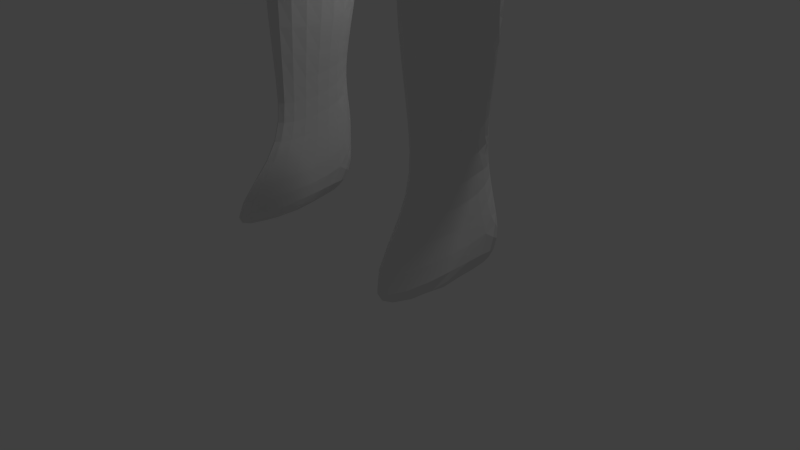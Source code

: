 # Source: maincharacter2.blend  (saved by Blender 2.75.0; exported with 4.5.12 LTS)
import bpy
from mathutils import Matrix  # noqa: F401  (used for matrix-valued properties, if any)

bpy.ops.wm.read_factory_settings(use_empty=True)
scene = bpy.context.scene
scene.name = 'Scene'

# ---- collections
col_collection_1 = bpy.data.collections.new('Collection 1'); scene.collection.children.link(col_collection_1)
col_collection_2 = bpy.data.collections.new('Collection 2'); scene.collection.children.link(col_collection_2)
col_collection_2.hide_render = True
col_collection_2.hide_viewport = True

# ---- world
world_world = bpy.data.worlds.new('World'); scene.world = world_world
world_world.color = (0.05088, 0.05088, 0.05088)
world_world.use_sun_shadow = False
world_world.sun_shadow_jitter_overblur = 0.0
world_world.cycles.sampling_method = 'MANUAL'
world_world.cycles.sample_map_resolution = 256

# ---- cameras
cam_camera = bpy.data.cameras.new('Camera')
cam_camera.clip_end = 100.0
cam_camera.lens = 35.0
cam_camera.sensor_width = 32.0
cam_camera.sensor_height = 18.0
cam_camera.ortho_scale = 7.314
cam_camera.dof.focus_distance = 0.0
cam_camera.dof.aperture_fstop = 128.0

# ---- lights
light_lamp = bpy.data.lights.new('Lamp', 'POINT')
light_lamp.transmission_factor = 0.0
light_lamp.cutoff_distance = 30.0
light_lamp.energy = 100.0
light_lamp.shadow_buffer_clip_start = 1.001
light_lamp.shadow_soft_size = 0.1
light_lamp.shadow_maximum_resolution = 0.006
light_lamp.use_absolute_resolution = True
light_lamp.cycles.use_multiple_importance_sampling = False

# ---- meshes
me_plane = bpy.data.meshes.new('Plane')
me_plane.from_pydata([(1.261, 0.2513, 0.9437), (1.399, 1.039, 0.5964), (0.0, 0.2513, 1.317), (0.0, 1.039, 1.031), (1.03, -1.576, -1.939e-07), (0.0, -1.576, 1.082), (1.139, -2.204, -2.508e-07), (0.0, -2.204, 1.095), (1.211, -2.795, -3.044e-07), (0.0, -2.795, 1.09), (1.501, -3.882, -4.028e-07), (0.0, -3.821, 1.012), (0.0, -5.004, 0.6445), (0.569, 0.2513, 1.329), (0.569, 1.039, 0.8151), (0.5449, -1.576, 0.9751), (0.5896, -2.204, 0.8761), (0.6194, -2.795, 0.8109), (0.5746, -3.821, 0.7818), (0.2381, -4.871, 0.6875), (1.778, -5.149, -5.177e-07), (0.3105, -5.741, -5.714e-07), (1.49, -6.678, -7.001e-07), (0.72, -6.988, -7.282e-07), (1.55, -7.354, -7.614e-07), (0.7803, -7.664, -7.895e-07), (1.717, -8.48, -8.635e-07), (0.5092, -8.686, -8.822e-07), (1.467, -10.25, -1.024e-06), (0.9472, -10.23, -1.022e-06), (1.446, -11.09, -1.1e-06), (0.9263, -11.06, -1.098e-06), (1.03, -1.576, -1.939e-07), (1.6, -0.2088, 0.6026), (1.706, 1.064, -2.594e-08), (1.11, 1.394, 3.934e-09), (0.5482, 1.582, 2.095e-08), (0.0, 1.498, 0.6482), (0.569, 2.041, 6.255e-08), (0.0, 1.749, 0.3028), (0.7985, 2.875, 1.382e-07), (0.0, 2.583, 0.9492), (0.5899, 3.376, 1.836e-07), (0.0, 3.132, 0.7745), (0.0, 3.605, 2.044e-07), (0.0, 3.5, 0.5131), (1.863, -12.2, -1.147e-06), (0.8439, -12.09, -1.19e-06), (2.459, 0.5112, -4.656e-09), (2.179, 0.9425, -2.902e-08), (2.218, -1.143, -1.546e-07), (2.884, -0.8908, -1.317e-07), (2.561, -1.747, -2.093e-07), (3.333, -1.455, -1.829e-07), (3.648, -3.239, -3.446e-07), (4.04, -3.091, -3.312e-07), (0.8289, 0.2513, 1.234), (0.8669, -1.589, 0.779), (0.8642, -2.204, 0.5534), (0.9153, -2.795, 0.4301), (0.8695, -4.377, 0.3509), (0.8289, 1.039, 0.7042), (1.045, -5.445, 0.7872), (1.105, -6.833, 0.8273), (1.165, -7.509, 0.6336), (1.113, -8.583, 0.8795), (1.207, -10.24, 0.668), (1.186, -11.08, 0.7097), (0.8289, 1.488, 1.244e-08), (1.447, -12.29, 2.754), (1.653, 0.4278, 0.6577), (2.364, 0.7565, -1.813e-08), (1.988, 1.033, -2.878e-08), (2.029, 0.1512, 0.5637), (2.551, -1.017, 0.2158), (2.671, -0.1898, -6.82e-08), (1.909, -0.6758, 0.3013), (2.947, -1.601, 0.312), (3.109, -1.173, -1.573e-07), (2.39, -1.445, -1.82e-07), (3.844, -3.165, -3.379e-07), (3.686, -2.273, -2.57e-07), (3.105, -2.493, -2.77e-07), (3.396, -2.383, 0.216), (2.749, -1.309, 0.1678), (2.29, -0.4328, 0.4128), (2.009, 0.5922, 0.4654), (0.2845, 1.895, 0.417), (0.5337, 2.729, 0.706), (0.0, 2.166, 0.7756), (0.8173, 2.458, 0.04481), (0.2949, 3.23, 0.6116), (0.0, 2.833, 0.8169), (0.6942, 3.125, 1.609e-07), (0.5053, 2.979, 0.6153), (0.4323, 2.312, 0.7575), (1.296, 0.1778, -0.9814), (1.072, -1.595, -0.516), (1.177, -2.204, -0.516), (1.248, -2.778, -0.516), (1.529, -3.832, -0.516), (0.0, -4.921, -0.4842), (0.3037, -4.792, -0.5603), (1.798, -5.062, -0.516), (0.3739, -5.636, -0.516), (0.3739, -5.636, -0.516), (1.518, -6.545, -0.516), (0.7712, -6.846, -0.516), (1.577, -7.201, -0.516), (0.8297, -7.502, -0.516), (1.738, -8.294, -0.516), (0.5667, -8.493, -0.516), (1.496, -10.01, -0.516), (0.9916, -9.991, -0.516), (1.475, -10.82, -0.516), (0.9714, -10.8, -0.516), (1.072, -1.595, -0.516), (1.625, -0.2686, 0.06861), (1.728, 0.9666, -0.516), (1.149, 1.286, -0.516), (0.6045, 1.469, -0.516), (0.6247, 1.914, -0.4593), (0.8473, 2.755, -0.507), (0.645, 3.209, -0.5088), (0.0, 3.489, -0.516), (1.88, -11.9, -0.516), (0.8915, -11.79, -0.516), (2.458, 0.4299, -0.516), (2.094, 0.807, -0.516), (2.224, -1.175, -0.516), (2.871, -0.9303, -0.516), (2.558, -1.761, -0.516), (3.306, -1.478, -0.516), (3.612, -3.209, -0.516), (3.992, -3.065, -0.516), (0.8768, 1.377, -0.516), (2.366, 0.6679, -0.516), (2.001, 0.9363, -0.516), (2.664, -0.2502, -0.516), (1.925, -0.7217, -0.2237), (3.089, -1.204, -0.516), (2.391, -1.468, -0.516), (3.649, -2.271, -0.516), (3.085, -2.485, -0.516), (0.7461, 2.966, -0.516), (0.0, 0.1778, -1.077), (0.0, -1.595, -0.8114), (0.0, -2.204, -0.8967), (0.0, -2.778, -1.031), (0.0, -3.832, -1.141), (0.7289, 2.167, -0.5312), (0.8363, 2.389, -0.5909), (0.0, 1.469, -0.516), (0.0, 1.914, -0.714), (0.0, 2.105, -0.8513), (0.0, 2.675, -0.8513), (0.0, 3.018, -0.8513), (0.0, 2.283, -0.8513), (0.0, 2.44, -0.8513), (0.0, 2.847, -0.8513), (1.625, -0.2686, -0.5494), (1.728, 0.9666, -0.516), (1.149, 1.286, -0.516), (0.6045, 1.469, -0.516), (0.8768, 1.377, -0.516), (0.0, 1.469, -0.7663), (0.8768, 1.377, -0.516), (0.0, 0.9666, -1.187), (0.3388, -5.214, -0.5382), (1.658, -5.803, -0.516), (0.5726, -6.241, -0.516), (1.547, -6.873, -0.516), (0.8005, -7.174, -0.516), (1.658, -7.747, -0.516), (0.6982, -7.997, -0.516), (1.617, -9.154, -0.516), (0.7792, -9.242, -0.516), (1.485, -10.42, -0.516), (0.9815, -10.4, -0.516), (1.678, -11.36, -0.516), (0.9314, -11.3, -0.516), (1.663, -4.447, -0.516), (1.386, -11.85, -0.516), (1.223, -10.81, -0.7686), (1.244, -10.0, -0.6827), (1.153, -8.393, -0.8482), (1.203, -7.351, -0.5285), (1.145, -6.695, -0.823), (1.086, -5.349, -0.9803), (0.9162, -4.312, -0.9685), (1.001, -4.83, -1.001), (1.115, -6.022, -0.7985), (1.174, -7.023, -0.6183), (1.178, -7.872, -0.6874), (1.198, -9.198, -0.843), (1.234, -10.41, -0.6253), (1.305, -11.33, -0.7347), (2.561, 0.08983, -0.516), (2.075, -0.9483, -0.3698), (2.98, -1.067, -0.516), (2.474, -1.614, -0.516), (3.478, -1.874, -0.516), (3.349, -2.847, -0.516), (2.768, -0.5903, -0.516), (3.198, -1.341, -0.516), (2.308, -1.321, -0.516), (3.821, -2.668, -0.516), (2.821, -2.123, -0.516), (3.367, -2.378, -0.7078), (3.802, -3.137, -0.516), (2.932, -1.619, -0.8661), (2.042, 0.08065, -0.9737), (1.512, 0.5722, -0.7487), (2.295, -0.486, -0.7835), (2.548, -1.053, -0.6425), (2.74, -1.336, -0.6845), (1.775, -0.4952, -0.3865), (2.093, 0.6983, -0.516), (1.461, -0.04539, -0.7654), (1.777, 0.3264, -0.8389), (2.168, -0.2027, -0.8807), (2.836, -1.478, -0.8451), (2.644, -1.194, -0.5788), (2.421, -0.7693, -0.7066), (3.15, -1.999, -0.8322), (3.585, -2.758, -0.6585), (3.648, -3.239, -3.446e-07), (4.04, -3.091, -3.312e-07), (3.844, -3.165, -3.379e-07), (3.612, -3.209, -0.516), (3.992, -3.065, -0.516), (3.802, -3.137, -0.516), (3.697, -3.602, -0.01592), (4.221, -3.404, -0.01592), (3.959, -3.503, -0.01592), (3.648, -3.562, -0.7072), (4.157, -3.369, -0.7072), (3.903, -3.465, -0.7072), (3.814, -3.992, -0.1848), (4.177, -3.854, -0.1848), (3.996, -3.923, -0.1848), (3.781, -3.963, -0.6633), (4.133, -3.83, -0.6633), (3.957, -3.897, -0.6633), (4.016, -4.321, -0.4669), (0.7985, 2.875, 1.382e-07), (0.6932, 2.249, 0.0224), (0.4268, 1.968, 0.2085), (0.3584, 2.103, 0.5873), (0.6248, 2.385, 0.4012), (0.5258, 2.176, 0.3048)], [(96, 117)], [(56, 0, 1, 61), (13, 2, 5, 15), (15, 5, 7, 16), (16, 7, 9, 17), (17, 9, 11, 18), (59, 17, 18, 60), (58, 16, 17, 59), (57, 15, 16, 58), (56, 13, 15, 57), (2, 13, 14, 3), (63, 23, 25, 64), (64, 25, 27, 65), (65, 27, 29, 66), (66, 29, 31, 67), (1, 0, 33, 70, 34), (37, 36, 38, 247, 87, 39), (61, 1, 35, 68), (1, 34, 35), (3, 14, 36, 37), (95, 249, 90, 40, 88), (94, 93, 42, 91), (43, 91, 42, 44, 45), (67, 31, 47, 69), (86, 73, 48, 71), (85, 76, 50, 74), (84, 79, 52, 77), (83, 82, 54, 80), (30, 67, 69, 46), (14, 61, 68, 36), (28, 66, 67, 30), (26, 65, 66, 28), (24, 64, 65, 26), (22, 63, 64, 24), (60, 18, 19), (0, 56, 57, 4), (4, 57, 58, 6), (6, 58, 59, 8), (8, 59, 60, 10), (18, 11, 12, 19), (13, 56, 61, 14), (10, 60, 62, 20), (60, 19, 21, 62), (0, 4, 32), (0, 32, 33), (81, 83, 80, 55), (53, 77, 83, 81), (77, 52, 82, 83), (78, 84, 77, 53), (51, 74, 84, 78), (74, 50, 79, 84), (75, 85, 74, 51), (48, 73, 85, 75), (73, 33, 76, 85), (72, 86, 71, 49), (34, 70, 86, 72), (70, 33, 73, 86), (92, 94, 91, 43), (41, 88, 94, 92), (88, 40, 93, 94), (89, 95, 88, 41), (39, 87, 248, 95, 89), (51, 78, 140, 199, 130), (8, 10, 100, 99), (27, 25, 109, 174, 111), (52, 79, 141, 200, 131), (71, 48, 127, 136), (26, 28, 112, 175, 110), (44, 42, 123, 124), (21, 19, 102, 168, 104), (72, 49, 128, 137), (53, 81, 142, 201, 132), (29, 27, 111, 176, 113), (35, 34, 118, 119), (54, 82, 143, 202, 133), (30, 46, 125, 179, 114), (28, 30, 114, 177, 112), (47, 31, 115, 180, 126), (75, 51, 130, 203, 138), (31, 29, 113, 178, 115), (49, 71, 136, 128), (68, 35, 119, 135), (20, 22, 106, 169, 103), (76, 33, 117, 139), (38, 36, 120, 121), (34, 72, 137, 118), (4, 6, 98, 97), (19, 12, 101, 102), (78, 53, 132, 204, 140), (93, 40, 122, 144), (10, 20, 103, 181, 100), (22, 24, 108, 171, 106), (79, 50, 129, 205, 141), (48, 75, 138, 197, 127), (6, 8, 99, 98), (25, 23, 107, 172, 109), (50, 76, 139, 198, 129), (81, 55, 134, 206, 142), (36, 68, 135, 120), (24, 26, 110, 173, 108), (82, 52, 131, 207, 143), (42, 93, 144, 123), (225, 206, 134, 209), (224, 207, 131, 210), (196, 180, 115, 183), (195, 178, 113, 184), (194, 176, 111, 185), (193, 174, 109, 186), (192, 172, 107, 187), (191, 170, 105, 188), (98, 99, 148, 147), (99, 100, 149, 148), (97, 98, 147, 146), (101, 149, 100, 189, 102), (121, 120, 152, 153), (151, 150, 157, 158), (123, 144, 159, 156), (120, 135, 164, 163), (152, 120, 163, 165), (135, 119, 162, 164), (119, 118, 161, 162), (162, 161, 167, 165), (96, 116, 146, 145), (102, 189, 190, 168), (189, 100, 181, 190), (20, 62, 63, 22), (106, 187, 191, 169), (187, 107, 170, 191), (171, 192, 187, 106), (108, 186, 192, 171), (186, 109, 172, 192), (173, 193, 186, 108), (110, 185, 193, 173), (185, 111, 174, 193), (175, 194, 185, 110), (112, 184, 194, 175), (184, 113, 176, 194), (177, 195, 184, 112), (114, 183, 195, 177), (183, 115, 178, 195), (179, 196, 183, 114), (125, 182, 196, 179), (182, 126, 180, 196), (190, 181, 103, 188), (168, 190, 188, 104), (223, 203, 130, 214), (222, 205, 129, 214), (221, 204, 132, 210), (139, 117, 160, 216), (220, 216, 160, 211), (219, 217, 127, 211), (33, 32, 116, 96), (136, 127, 217, 161, 118, 137, 128), (218, 219, 211, 160), (212, 161, 217, 219), (197, 220, 211, 127), (138, 213, 220, 197), (213, 139, 216, 220), (200, 221, 210, 131), (141, 215, 221, 200), (215, 140, 204, 221), (199, 222, 214, 130), (140, 215, 222, 199), (215, 141, 205, 222), (198, 223, 214, 129), (139, 213, 223, 198), (213, 138, 203, 223), (201, 224, 210, 132), (142, 208, 224, 201), (208, 143, 207, 224), (202, 225, 209, 133), (143, 208, 225, 202), (208, 142, 206, 225), (163, 164, 166), (162, 165, 163, 166, 164), (54, 133, 229, 226), (133, 209, 231, 229), (80, 54, 226, 228), (209, 134, 230, 231), (134, 55, 227, 230), (55, 80, 228, 227), (231, 230, 236, 237), (226, 229, 235, 232), (227, 228, 234, 233), (229, 231, 237, 235), (230, 227, 233, 236), (228, 226, 232, 234), (236, 233, 239, 242), (234, 232, 238, 240), (237, 236, 242, 243), (232, 235, 241, 238), (233, 234, 240, 239), (235, 237, 243, 241), (69, 47, 126, 182, 125, 46), (238, 241, 244), (239, 240, 244), (241, 243, 244), (242, 239, 244), (240, 238, 244), (243, 242, 244), (161, 212, 96, 145, 167), (118, 96, 161), (161, 96, 212), (33, 96, 218, 160, 117), (96, 212, 219, 218), (124, 123, 156), (40, 90, 245), (245, 90, 151, 122), (95, 248, 250, 246, 90, 249), (150, 151, 90, 246), (87, 247, 38, 246, 250, 248), (122, 151, 158, 155), (122, 40, 245), (144, 122, 155, 159), (150, 121, 154, 157), (121, 153, 154), (121, 150, 246, 38), (169, 191, 188, 103), (62, 21, 23, 63), (23, 21, 105, 170, 107)])
me_plane.use_remesh_preserve_volume = False
me_plane.use_remesh_preserve_attributes = False
me_plane.use_mirror_vertex_groups = False
me_plane.update()
arm_armature = bpy.data.armatures.new('Armature')  # bones are not reproduced

# ---- objects
ob_plane = bpy.data.objects.new('Plane', me_plane)
ob_lamp = bpy.data.objects.new('Lamp', light_lamp)
ob_camera = bpy.data.objects.new('Camera', cam_camera)
ob_armature = bpy.data.objects.new('Armature', arm_armature)

# ---- transforms, parenting, visibility, modifiers, constraints
ob_plane.parent = ob_armature
ob_plane.matrix_parent_inverse = Matrix(((0.1801, 0.0, 0.0, 0.001114), (0.0, 0.1801, 0.0, -0.001344), (0.0, 0.0, 0.1801, -1.467), (0.0, 0.0, 0.0, 1.0)))
ob_plane.location = (0.0, 0.0, 12.25)
ob_plane.rotation_euler = (1.571, 0.0, 0.0)
ob_plane.lineart.crease_threshold = 0.0
_vg = ob_plane.vertex_groups.new(name='Bone')
for _i, _w in zip([0, 1, 2, 3, 4, 5, 6, 7, 8, 9, 10, 11, 12, 13, 14, 15, 16, 17, 18, 19, 32, 33, 37, 39, 56, 57, 58, 59, 60, 61, 70, 73, 76, 96, 97, 98, 99, 100, 101, 102, 103, 116, 117, 139, 145, 146, 147, 148, 149, 152, 153, 154, 160, 162, 163, 165, 166, 167, 181, 189, 190, 212, 216, 218, 219], [0.2398, 0.01778, 0.6907, 0.4388, 0.958, 0.9392, 0.9357, 0.9493, 0.8396, 0.9236, 0.1972, 0.7678, 0.06983, 0.6266, 0.198, 0.939, 0.9559, 0.9289, 0.7121, 0.08868, 0.756, 0.1347, 0.2779, 0.06337, 0.5369, 0.9309, 0.9534, 0.9133, 0.09779, 0.1227, 0.06847, 0.01497, 0.0101, 0.1502, 0.949, 0.9223, 0.8244, 0.228, 0.05892, 0.05689, 0.004995, 0.8229, 0.07751, 0.01369, 0.7004, 0.93, 0.9388, 0.8996, 0.7184, 0.1406, 0.04747, 0.009209, 0.01078, 0.07008, 0.1575, 0.3088, 0.115, 0.5983, 0.09029, 0.1804, 0.06079, 0.08324, 0.01223, 0.08755, 0.04453]): _vg.add([_i], _w, 'REPLACE')
_vg = ob_plane.vertex_groups.new(name='Bone.001')
for _i, _w in zip([2, 3, 14, 36, 37, 38, 39, 40, 41, 42, 43, 44, 45, 61, 68, 87, 88, 89, 90, 91, 92, 93, 94, 95, 120, 121, 122, 123, 124, 135, 144, 150, 151, 152, 153, 154, 155, 156, 157, 158, 159, 163, 165, 166, 167, 245, 246, 247, 248, 249, 250], [0.01017, 0.1074, 0.04436, 0.1462, 0.2165, 0.8195, 0.7982, 0.973, 0.9669, 0.9936, 0.9888, 0.9979, 0.9932, 0.002784, 0.03904, 0.888, 0.98, 0.9334, 0.9301, 0.9923, 0.9786, 0.9866, 0.9873, 0.9598, 0.2111, 0.6444, 0.9511, 0.9866, 0.9966, 0.07623, 0.9735, 0.9396, 0.9514, 0.2186, 0.7049, 0.8207, 0.9279, 0.9517, 0.8687, 0.8976, 0.9424, 0.06827, 0.1348, 0.02904, 0.04771, 0.973, 0.9396, 0.8537, 0.9239, 0.945, 0.8993]): _vg.add([_i], _w, 'REPLACE')
_vg = ob_plane.vertex_groups.new(name='Bone.002')
for _i, _w in zip([0, 1, 2, 3, 5, 13, 14, 15, 32, 33, 34, 35, 36, 37, 38, 39, 40, 48, 49, 50, 56, 57, 61, 68, 70, 71, 72, 73, 76, 85, 86, 87, 89, 90, 95, 96, 116, 117, 118, 119, 120, 121, 122, 127, 128, 135, 136, 137, 139, 144, 145, 146, 150, 151, 152, 153, 154, 155, 156, 157, 158, 159, 160, 161, 162, 163, 164, 165, 166, 167, 197, 198, 211, 212, 213, 216, 217, 218, 219, 220, 245, 246, 247, 248, 249, 250], [0.6354, 0.918, 0.2303, 0.3531, 0.02943, 0.3042, 0.7139, 0.03465, 0.1624, 0.5955, 0.9587, 0.9729, 0.8354, 0.3332, 0.1709, 0.0991, 0.0008301, 0.1615, 0.7369, 0.002477, 0.3853, 0.04651, 0.8205, 0.9425, 0.7555, 0.4947, 0.8808, 0.3208, 0.1457, 0.07667, 0.7507, 0.09481, 0.02454, 0.06568, 0.01002, 0.6873, 0.1257, 0.362, 0.9414, 0.9605, 0.767, 0.34, 0.0428, 0.2118, 0.7047, 0.9104, 0.4675, 0.8421, 0.187, 7.561e-05, 0.2409, 0.03968, 0.05003, 0.03053, 0.6355, 0.2444, 0.1485, 0.05974, 0.02997, 0.1087, 0.08481, 0.04539, 0.1776, 0.9966, 0.9103, 0.7665, 1.0, 0.5457, 0.8378, 0.3329, 0.06468, 0.06645, 0.2747, 0.8374, 0.05157, 0.1823, 0.8061, 0.5342, 0.6758, 0.1181, 0.0008301, 0.05003, 0.1329, 0.05241, 0.03785, 0.08536]): _vg.add([_i], _w, 'REPLACE')
_vg = ob_plane.vertex_groups.new(name='Bone.003')
for _i, _w in zip([0, 1, 13, 32, 33, 34, 48, 49, 50, 51, 52, 53, 56, 70, 71, 72, 73, 74, 75, 76, 77, 78, 79, 84, 85, 86, 96, 116, 117, 118, 127, 128, 129, 130, 131, 132, 136, 137, 138, 139, 140, 141, 145, 160, 197, 198, 199, 200, 203, 204, 205, 210, 211, 212, 213, 214, 215, 216, 217, 218, 219, 220, 221, 222, 223], [0.1133, 0.0247, 0.02401, 0.07872, 0.2652, 0.02081, 0.8352, 0.2613, 0.8793, 0.8799, 0.1352, 0.03419, 0.05422, 0.171, 0.5032, 0.116, 0.6424, 0.8545, 0.9734, 0.8101, 0.06858, 0.201, 0.6661, 0.2565, 0.8956, 0.2279, 0.1596, 0.04532, 0.5565, 0.05505, 0.7843, 0.2962, 0.844, 0.905, 0.1179, 0.03935, 0.5315, 0.1621, 0.9742, 0.7784, 0.2773, 0.4872, 0.03188, 0.7887, 0.9316, 0.8824, 0.7199, 0.2474, 0.9736, 0.1129, 0.7372, 0.07047, 0.7013, 0.07664, 0.9339, 0.9001, 0.3107, 0.7836, 0.184, 0.3754, 0.2751, 0.8673, 0.1354, 0.7586, 0.9523]): _vg.add([_i], _w, 'REPLACE')
_vg = ob_plane.vertex_groups.new(name='Bone.004')
for _i, _w in zip([50, 51, 52, 53, 54, 55, 74, 77, 78, 79, 80, 81, 82, 83, 84, 129, 130, 131, 132, 133, 134, 140, 141, 142, 143, 198, 199, 200, 201, 202, 204, 205, 206, 207, 208, 209, 210, 214, 215, 221, 222, 223, 224, 225, 226, 227, 228, 229, 230, 231, 232, 233, 234, 235, 236, 237], [0.09009, 0.1172, 0.8633, 0.9577, 0.9998, 0.9999, 0.1312, 0.9307, 0.7982, 0.3262, 0.9999, 0.998, 0.9947, 0.9956, 0.7404, 0.1312, 0.09326, 0.881, 0.9552, 0.9998, 0.9999, 0.7224, 0.5081, 0.9987, 0.9957, 0.0362, 0.2793, 0.7502, 0.9922, 0.9993, 0.887, 0.2511, 0.9998, 0.975, 0.997, 0.9999, 0.9292, 0.0927, 0.688, 0.864, 0.2383, 0.002985, 0.9834, 0.9995, 0.7448, 0.7397, 0.7943, 0.7059, 0.7652, 0.7943, 0.1229, 0.1502, 0.1063, 0.139, 0.1725, 0.1443]): _vg.add([_i], _w, 'REPLACE')
_vg = ob_plane.vertex_groups.new(name='Bone.005')
for _i, _w in zip([226, 227, 228, 229, 230, 231, 232, 233, 234, 235, 236, 237, 238, 239, 240, 241, 242, 243, 244], [0.2552, 0.2603, 0.2057, 0.2941, 0.2348, 0.2057, 0.8771, 0.8498, 0.8937, 0.861, 0.8275, 0.8557, 0.9853, 0.9802, 0.9901, 0.9815, 0.9759, 0.9836, 0.997]): _vg.add([_i], _w, 'REPLACE')
_vg = ob_plane.vertex_groups.new(name='Bone.006')
for _i, _w in zip([3, 14, 37, 39], [0.0914, 0.007298, 0.1694, 0.02731]): _vg.add([_i], _w, 'REPLACE')
_vg = ob_plane.vertex_groups.new(name='Bone.007')
_vg = ob_plane.vertex_groups.new(name='Bone.008')
_vg = ob_plane.vertex_groups.new(name='Bone.009')
_vg = ob_plane.vertex_groups.new(name='Bone.010')
for _i, _w in zip([11, 12, 19, 21, 101, 102, 104, 149, 168], [0.01128, 0.2726, 0.1356, 0.01673, 0.4093, 0.1991, 0.03986, 0.02061, 0.07202]): _vg.add([_i], _w, 'REPLACE')
_vg = ob_plane.vertex_groups.new(name='Bone.011')
_vg = ob_plane.vertex_groups.new(name='Bone.012')
_vg = ob_plane.vertex_groups.new(name='Bone.013')
for _i, _w in zip([6, 7, 8, 9, 10, 11, 12, 17, 18, 19, 20, 21, 58, 59, 60, 62, 97, 98, 99, 100, 101, 102, 103, 104, 105, 106, 147, 148, 149, 168, 169, 170, 181, 188, 189, 190, 191], [0.05146, 1.98e-05, 0.149, 0.05543, 0.7657, 0.1781, 0.5779, 0.05758, 0.2514, 0.6813, 0.5062, 0.2455, 0.007337, 0.07584, 0.8016, 0.1134, 0.009342, 0.06353, 0.1593, 0.7199, 0.4797, 0.6732, 0.5616, 0.4368, 0.07356, 0.00823, 0.0174, 0.07583, 0.2219, 0.7032, 0.1295, 0.004765, 0.7482, 0.4682, 0.7413, 0.7274, 0.0941]): _vg.add([_i], _w, 'REPLACE')
_vg = ob_plane.vertex_groups.new(name='Bone.014')
for _i, _w in zip([10, 12, 18, 19, 20, 21, 22, 23, 24, 25, 60, 62, 63, 64, 100, 101, 102, 103, 104, 105, 106, 107, 108, 109, 110, 111, 168, 169, 170, 171, 172, 173, 174, 181, 185, 186, 187, 188, 189, 190, 191, 192, 193], [0.01308, 0.07927, 0.007326, 0.09406, 0.4752, 0.703, 0.9464, 0.8903, 0.135, 0.1202, 0.08763, 0.8727, 0.9074, 0.06993, 0.04613, 0.05178, 0.07038, 0.4077, 0.5, 0.9107, 0.9142, 0.8798, 0.6299, 0.3479, 0.03977, 0.01985, 0.1998, 0.8573, 0.9413, 0.8316, 0.7146, 0.1536, 0.09614, 0.1573, 0.04127, 0.624, 0.8984, 0.5067, 0.07227, 0.1896, 0.8841, 0.8124, 0.1501]): _vg.add([_i], _w, 'REPLACE')
_vg = ob_plane.vertex_groups.new(name='Bone.015')
for _i, _w in zip([22, 23, 24, 25, 26, 27, 28, 29, 30, 31, 46, 47, 63, 64, 65, 66, 67, 69, 106, 107, 108, 109, 110, 111, 112, 113, 114, 115, 125, 126, 170, 171, 172, 173, 174, 175, 176, 177, 178, 179, 180, 182, 183, 184, 185, 186, 187, 192, 193, 194, 195, 196], [0.03943, 0.1076, 0.8639, 0.8793, 0.9909, 0.9862, 0.9999, 0.9998, 1.0, 1.0, 1.0, 1.0, 0.09112, 0.9299, 0.995, 0.9998, 1.0, 1.0, 0.05598, 0.11, 0.3651, 0.6501, 0.9548, 0.9649, 0.9987, 0.9984, 0.9999, 0.9999, 1.0, 1.0, 0.01025, 0.1563, 0.2809, 0.8453, 0.9033, 0.9934, 0.9927, 0.9997, 0.9996, 1.0, 1.0, 1.0, 0.9999, 0.9984, 0.9541, 0.3725, 0.07754, 0.1785, 0.849, 0.991, 0.9996, 1.0]): _vg.add([_i], _w, 'REPLACE')
_m = ob_plane.modifiers.new('Mirror', 'MIRROR')
_m.use_clip = True
_m = ob_plane.modifiers.new('Armature', 'ARMATURE')
_m.object = ob_armature
_m = ob_plane.modifiers.new('Subsurf', 'SUBSURF')
_m.uv_smooth = 'PRESERVE_CORNERS'
_m.quality = 2
_m.levels = 0
_m.show_only_control_edges = False
ob_lamp.location = (1.707, 1.005, 5.904)
ob_lamp.rotation_euler = (0.6503, 0.05522, 1.866)
ob_lamp.lock_rotations_4d = False
ob_lamp.empty_display_type = 'ARROWS'
ob_lamp.color = (0.0, 0.0, 0.0, 0.0)
ob_lamp.lineart.crease_threshold = 0.0
ob_camera.location = (7.481, -6.508, 5.344)
ob_camera.rotation_euler = (1.109, 0.01082, 0.8149)
ob_camera.lock_rotations_4d = False
ob_camera.empty_display_type = 'ARROWS'
ob_camera.color = (0.0, 0.0, 0.0, 0.0)
ob_camera.display_type = 'WIRE'
ob_camera.lineart.crease_threshold = 0.0
ob_armature.location = (-0.006185, 0.007458, 8.144)
ob_armature.scale = (5.551, 5.551, 5.551)
ob_armature.show_in_front = True
ob_armature.lineart.crease_threshold = 0.0

# ---- collection membership
col_collection_1.objects.link(ob_plane)
col_collection_1.objects.link(ob_lamp)
col_collection_1.objects.link(ob_camera)
col_collection_2.objects.link(ob_armature)

# ---- scene / render settings (as saved in the file)
scene.camera = ob_camera
scene.frame_start = 1; scene.frame_end = 250; scene.frame_set(1)
scene.render.engine = 'BLENDER_EEVEE_NEXT'
scene.render.resolution_percentage = 50
scene.render.dither_intensity = 0.0
scene.cycles.use_denoising = False
scene.cycles.samples = 10
scene.cycles.sampling_pattern = 'TABULATED_SOBOL'
scene.cycles.light_sampling_threshold = 0.0
scene.cycles.use_adaptive_sampling = False
scene.cycles.use_light_tree = False
scene.cycles.blur_glossy = 0.0
scene.cycles.pixel_filter_type = 'GAUSSIAN'
scene.cycles.sample_clamp_indirect = 0.0
scene.view_settings.view_transform = 'Standard'
bpy.context.view_layer.update()
